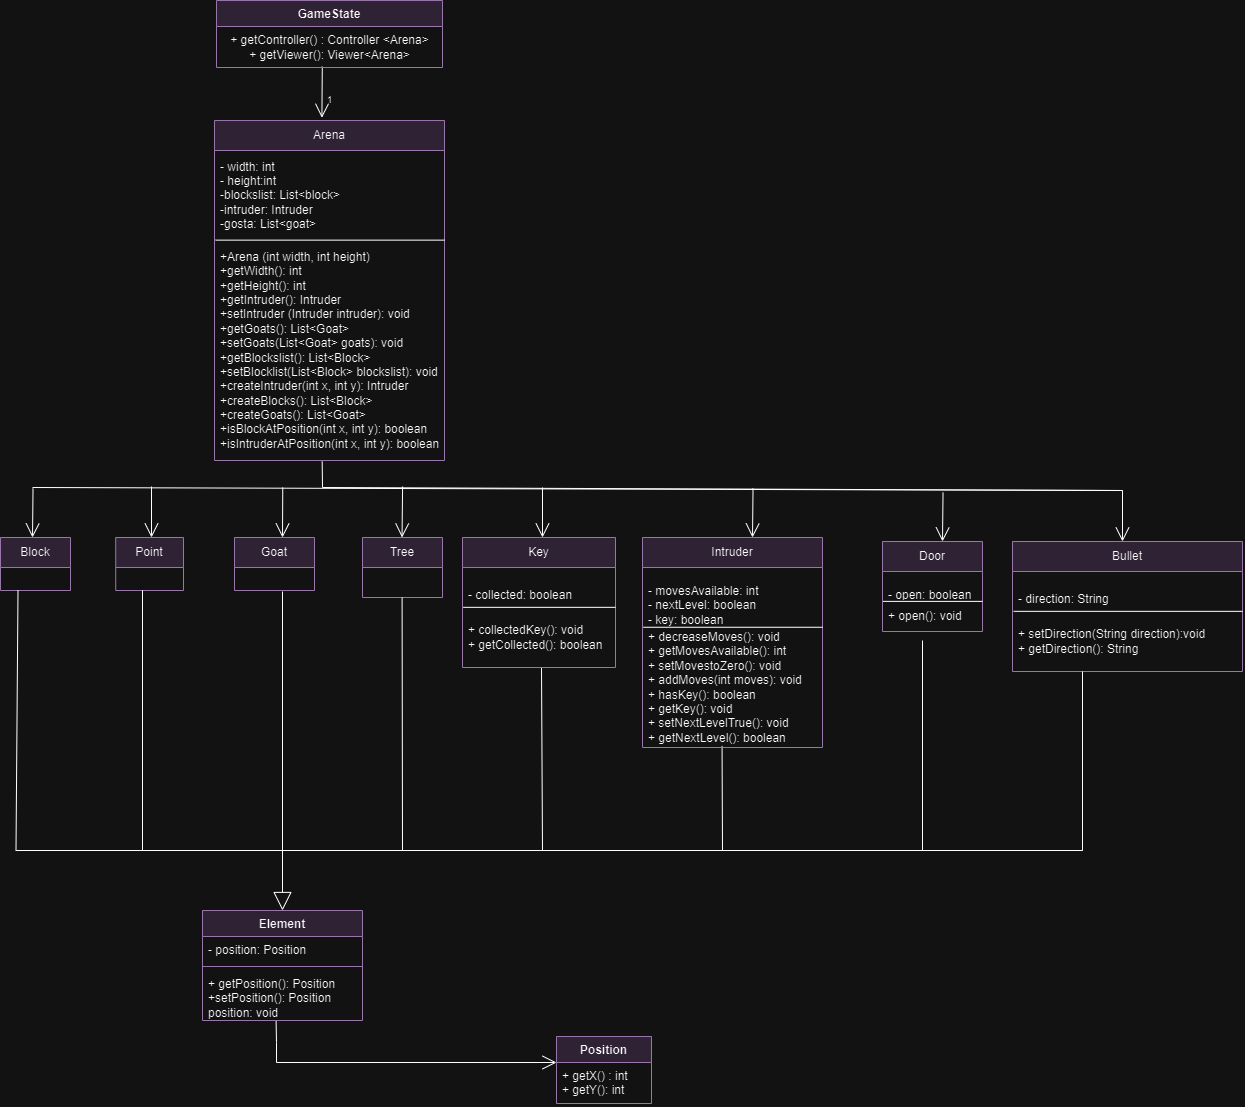

The diagram above was exported from draw.io. Its source (the exported page's mxGraphModel, read from the mxfile embedded in the PNG):
<mxGraphModel dx="3172" dy="1209" grid="1" gridSize="10" guides="1" tooltips="1" connect="1" arrows="1" fold="1" page="1" pageScale="1" pageWidth="827" pageHeight="1169" math="0" shadow="0">
  <root>
    <mxCell id="0" />
    <mxCell id="1" parent="0" />
    <mxCell id="5Gsw8t3O3kA9X-iAsL4W-1" value="Arena" style="swimlane;fontStyle=0;childLayout=stackLayout;horizontal=1;startSize=30;horizontalStack=0;resizeParent=1;resizeParentMax=0;resizeLast=0;collapsible=1;marginBottom=0;whiteSpace=wrap;html=1;fillColor=#e1d5e7;strokeColor=#9673a6;" vertex="1" parent="1">
      <mxGeometry x="-68" y="320" width="230" height="340" as="geometry" />
    </mxCell>
    <mxCell id="5Gsw8t3O3kA9X-iAsL4W-2" value="- width: int&lt;br&gt;- height:int&lt;br&gt;-blockslist: List&amp;lt;block&amp;gt;&lt;br&gt;-intruder: Intruder&lt;br&gt;-gosta: List&amp;lt;goat&amp;gt;" style="text;strokeColor=none;fillColor=none;align=left;verticalAlign=middle;spacingLeft=4;spacingRight=4;overflow=hidden;points=[[0,0.5],[1,0.5]];portConstraint=eastwest;rotatable=0;whiteSpace=wrap;html=1;" vertex="1" parent="5Gsw8t3O3kA9X-iAsL4W-1">
      <mxGeometry y="30" width="230" height="90" as="geometry" />
    </mxCell>
    <mxCell id="5Gsw8t3O3kA9X-iAsL4W-3" value="+Arena (int width, int height)&lt;br&gt;+getWidth(): int&lt;br&gt;+getHeight(): int&lt;br&gt;+getIntruder(): Intruder&lt;br&gt;+setIntruder (Intruder intruder): void&lt;br&gt;+getGoats(): List&amp;lt;Goat&amp;gt;&lt;br&gt;+setGoats(List&amp;lt;Goat&amp;gt; goats): void&lt;br&gt;+getBlockslist(): List&amp;lt;Block&amp;gt;&lt;br&gt;+setBlocklist(List&amp;lt;Block&amp;gt; blockslist): void&lt;br&gt;+createIntruder(int x, int y): Intruder&lt;br&gt;+createBlocks(): List&amp;lt;Block&amp;gt;&lt;br&gt;+createGoats(): List&amp;lt;Goat&amp;gt;&lt;br&gt;+isBlockAtPosition(int x, int y): boolean&lt;br&gt;+isIntruderAtPosition(int x, int y): boolean&lt;br&gt;" style="text;strokeColor=none;fillColor=none;align=left;verticalAlign=middle;spacingLeft=4;spacingRight=4;overflow=hidden;points=[[0,0.5],[1,0.5]];portConstraint=eastwest;rotatable=0;whiteSpace=wrap;html=1;" vertex="1" parent="5Gsw8t3O3kA9X-iAsL4W-1">
      <mxGeometry y="120" width="230" height="220" as="geometry" />
    </mxCell>
    <mxCell id="5Gsw8t3O3kA9X-iAsL4W-4" value="" style="endArrow=none;html=1;rounded=0;entryX=1;entryY=0.996;entryDx=0;entryDy=0;entryPerimeter=0;exitX=0.005;exitY=0.996;exitDx=0;exitDy=0;exitPerimeter=0;" edge="1" parent="5Gsw8t3O3kA9X-iAsL4W-1" source="5Gsw8t3O3kA9X-iAsL4W-2" target="5Gsw8t3O3kA9X-iAsL4W-2">
      <mxGeometry width="50" height="50" relative="1" as="geometry">
        <mxPoint x="138" y="70" as="sourcePoint" />
        <mxPoint x="188" y="20" as="targetPoint" />
      </mxGeometry>
    </mxCell>
    <mxCell id="5Gsw8t3O3kA9X-iAsL4W-5" value="Point" style="swimlane;fontStyle=0;childLayout=stackLayout;horizontal=1;startSize=30;horizontalStack=0;resizeParent=1;resizeParentMax=0;resizeLast=0;collapsible=1;marginBottom=0;whiteSpace=wrap;html=1;fillColor=#e1d5e7;strokeColor=#9673a6;" vertex="1" parent="1">
      <mxGeometry x="-166.77" y="737" width="67.77" height="53" as="geometry">
        <mxRectangle x="140" y="480" width="80" height="30" as="alternateBounds" />
      </mxGeometry>
    </mxCell>
    <mxCell id="5Gsw8t3O3kA9X-iAsL4W-6" value="Goat" style="swimlane;fontStyle=0;childLayout=stackLayout;horizontal=1;startSize=30;horizontalStack=0;resizeParent=1;resizeParentMax=0;resizeLast=0;collapsible=1;marginBottom=0;whiteSpace=wrap;html=1;fillColor=#e1d5e7;strokeColor=#9673a6;" vertex="1" parent="1">
      <mxGeometry x="-48" y="737" width="80" height="53" as="geometry" />
    </mxCell>
    <mxCell id="5Gsw8t3O3kA9X-iAsL4W-7" value="Tree" style="swimlane;fontStyle=0;childLayout=stackLayout;horizontal=1;startSize=30;horizontalStack=0;resizeParent=1;resizeParentMax=0;resizeLast=0;collapsible=1;marginBottom=0;whiteSpace=wrap;html=1;fillColor=#e1d5e7;strokeColor=#9673a6;" vertex="1" parent="1">
      <mxGeometry x="80" y="737" width="80" height="60" as="geometry" />
    </mxCell>
    <mxCell id="5Gsw8t3O3kA9X-iAsL4W-8" value="Block" style="swimlane;fontStyle=0;childLayout=stackLayout;horizontal=1;startSize=30;horizontalStack=0;resizeParent=1;resizeParentMax=0;resizeLast=0;collapsible=1;marginBottom=0;whiteSpace=wrap;html=1;fillColor=#e1d5e7;strokeColor=#9673a6;" vertex="1" parent="1">
      <mxGeometry x="-282" y="737" width="70" height="53" as="geometry" />
    </mxCell>
    <mxCell id="5Gsw8t3O3kA9X-iAsL4W-9" value="" style="endArrow=open;endFill=1;endSize=12;html=1;rounded=0;" edge="1" parent="1">
      <mxGeometry width="160" relative="1" as="geometry">
        <mxPoint x="-131" y="686" as="sourcePoint" />
        <mxPoint x="-130.99999999999997" y="737" as="targetPoint" />
      </mxGeometry>
    </mxCell>
    <mxCell id="5Gsw8t3O3kA9X-iAsL4W-10" value="" style="endArrow=open;endFill=1;endSize=12;html=1;rounded=0;" edge="1" parent="1">
      <mxGeometry width="160" relative="1" as="geometry">
        <mxPoint x="0.25" y="687" as="sourcePoint" />
        <mxPoint x="2.842170943040401e-14" y="737" as="targetPoint" />
      </mxGeometry>
    </mxCell>
    <mxCell id="5Gsw8t3O3kA9X-iAsL4W-11" value="" style="endArrow=open;endFill=1;endSize=12;html=1;rounded=0;" edge="1" parent="1">
      <mxGeometry width="160" relative="1" as="geometry">
        <mxPoint x="120.08" y="686" as="sourcePoint" />
        <mxPoint x="119.54999999999997" y="737" as="targetPoint" />
      </mxGeometry>
    </mxCell>
    <mxCell id="5Gsw8t3O3kA9X-iAsL4W-12" value="" style="endArrow=open;endFill=1;endSize=12;html=1;rounded=0;entryX=0.5;entryY=0;entryDx=0;entryDy=0;" edge="1" parent="1">
      <mxGeometry width="160" relative="1" as="geometry">
        <mxPoint x="260" y="687" as="sourcePoint" />
        <mxPoint x="260" y="737" as="targetPoint" />
      </mxGeometry>
    </mxCell>
    <mxCell id="5Gsw8t3O3kA9X-iAsL4W-13" value="" style="endArrow=open;endFill=1;endSize=12;html=1;rounded=0;" edge="1" parent="1">
      <mxGeometry width="160" relative="1" as="geometry">
        <mxPoint x="470.53" y="688" as="sourcePoint" />
        <mxPoint x="470" y="737" as="targetPoint" />
      </mxGeometry>
    </mxCell>
    <mxCell id="5Gsw8t3O3kA9X-iAsL4W-14" value="" style="endArrow=open;endFill=1;endSize=12;html=1;rounded=0;" edge="1" parent="1">
      <mxGeometry width="160" relative="1" as="geometry">
        <mxPoint x="-249.47" y="688" as="sourcePoint" />
        <mxPoint x="-249.99999999999997" y="737" as="targetPoint" />
      </mxGeometry>
    </mxCell>
    <mxCell id="5Gsw8t3O3kA9X-iAsL4W-15" value="" style="endArrow=open;endFill=1;endSize=12;html=1;rounded=0;exitX=0.46;exitY=0.97;exitDx=0;exitDy=0;exitPerimeter=0;" edge="1" parent="1">
      <mxGeometry width="160" relative="1" as="geometry">
        <mxPoint x="-6.399999999999864" y="1220.5" as="sourcePoint" />
        <mxPoint x="274" y="1262" as="targetPoint" />
        <Array as="points">
          <mxPoint x="-6" y="1242" />
          <mxPoint x="-6" y="1262" />
        </Array>
      </mxGeometry>
    </mxCell>
    <mxCell id="5Gsw8t3O3kA9X-iAsL4W-16" value="" style="endArrow=block;endSize=16;endFill=0;html=1;rounded=0;" edge="1" parent="1">
      <mxGeometry width="160" relative="1" as="geometry">
        <mxPoint y="1050" as="sourcePoint" />
        <mxPoint y="1110" as="targetPoint" />
      </mxGeometry>
    </mxCell>
    <mxCell id="5Gsw8t3O3kA9X-iAsL4W-17" value="" style="endArrow=none;html=1;rounded=0;entryX=0.25;entryY=1;entryDx=0;entryDy=0;" edge="1" parent="1" target="5Gsw8t3O3kA9X-iAsL4W-8">
      <mxGeometry width="50" height="50" relative="1" as="geometry">
        <mxPoint x="-140" y="1030" as="sourcePoint" />
        <mxPoint x="-266.5" y="1000.0000000000005" as="targetPoint" />
        <Array as="points">
          <mxPoint x="-140" y="790" />
          <mxPoint x="-140" y="1050" />
          <mxPoint x="-16.5" y="1050" />
          <mxPoint x="307.5" y="1050" />
          <mxPoint x="800" y="1050" />
          <mxPoint x="437.5" y="1050" />
          <mxPoint x="237.5" y="1050" />
          <mxPoint x="37.5" y="1050" />
          <mxPoint x="-222.5" y="1050" />
          <mxPoint x="-266.5" y="1050" />
        </Array>
      </mxGeometry>
    </mxCell>
    <mxCell id="5Gsw8t3O3kA9X-iAsL4W-18" value="" style="endArrow=none;html=1;rounded=0;" edge="1" parent="1">
      <mxGeometry width="50" height="50" relative="1" as="geometry">
        <mxPoint x="120" y="1050" as="sourcePoint" />
        <mxPoint x="119.6" y="797" as="targetPoint" />
      </mxGeometry>
    </mxCell>
    <mxCell id="5Gsw8t3O3kA9X-iAsL4W-19" value="" style="endArrow=none;html=1;rounded=0;" edge="1" parent="1">
      <mxGeometry width="50" height="50" relative="1" as="geometry">
        <mxPoint x="259" y="867" as="sourcePoint" />
        <mxPoint x="260" y="1050" as="targetPoint" />
      </mxGeometry>
    </mxCell>
    <mxCell id="5Gsw8t3O3kA9X-iAsL4W-20" value="" style="endArrow=none;html=1;rounded=0;entryX=0.442;entryY=0.987;entryDx=0;entryDy=0;entryPerimeter=0;" edge="1" parent="1" target="5Gsw8t3O3kA9X-iAsL4W-37">
      <mxGeometry width="50" height="50" relative="1" as="geometry">
        <mxPoint x="440" y="1050" as="sourcePoint" />
        <mxPoint x="441" y="990" as="targetPoint" />
      </mxGeometry>
    </mxCell>
    <mxCell id="5Gsw8t3O3kA9X-iAsL4W-21" value="" style="endArrow=none;html=1;rounded=0;" edge="1" parent="1">
      <mxGeometry width="50" height="50" relative="1" as="geometry">
        <mxPoint x="-250" y="687" as="sourcePoint" />
        <mxPoint x="39.68000000000001" y="661" as="targetPoint" />
        <Array as="points">
          <mxPoint x="840" y="690" />
          <mxPoint x="40" y="687" />
        </Array>
      </mxGeometry>
    </mxCell>
    <mxCell id="5Gsw8t3O3kA9X-iAsL4W-22" value="" style="endArrow=open;endFill=1;endSize=12;html=1;rounded=0;entryX=0.467;entryY=-0.008;entryDx=0;entryDy=0;entryPerimeter=0;" edge="1" parent="1" target="5Gsw8t3O3kA9X-iAsL4W-1">
      <mxGeometry width="160" relative="1" as="geometry">
        <mxPoint x="39.78" y="266" as="sourcePoint" />
        <mxPoint x="39.78" y="316" as="targetPoint" />
      </mxGeometry>
    </mxCell>
    <mxCell id="5Gsw8t3O3kA9X-iAsL4W-23" value="&lt;font style=&quot;font-size: 10px;&quot;&gt;1&lt;/font&gt;" style="text;html=1;align=center;verticalAlign=middle;resizable=0;points=[];autosize=1;strokeColor=none;fillColor=none;" vertex="1" parent="1">
      <mxGeometry x="32" y="284" width="30" height="30" as="geometry" />
    </mxCell>
    <mxCell id="5Gsw8t3O3kA9X-iAsL4W-24" value="Element" style="swimlane;fontStyle=1;align=center;verticalAlign=top;childLayout=stackLayout;horizontal=1;startSize=26;horizontalStack=0;resizeParent=1;resizeParentMax=0;resizeLast=0;collapsible=1;marginBottom=0;whiteSpace=wrap;html=1;fillColor=#e1d5e7;strokeColor=#9673a6;" vertex="1" parent="1">
      <mxGeometry x="-80" y="1110" width="160" height="110" as="geometry" />
    </mxCell>
    <mxCell id="5Gsw8t3O3kA9X-iAsL4W-25" value="- position: Position" style="text;strokeColor=none;fillColor=none;align=left;verticalAlign=top;spacingLeft=4;spacingRight=4;overflow=hidden;rotatable=0;points=[[0,0.5],[1,0.5]];portConstraint=eastwest;whiteSpace=wrap;html=1;" vertex="1" parent="5Gsw8t3O3kA9X-iAsL4W-24">
      <mxGeometry y="26" width="160" height="26" as="geometry" />
    </mxCell>
    <mxCell id="5Gsw8t3O3kA9X-iAsL4W-26" value="" style="line;strokeWidth=1;fillColor=none;align=left;verticalAlign=middle;spacingTop=-1;spacingLeft=3;spacingRight=3;rotatable=0;labelPosition=right;points=[];portConstraint=eastwest;strokeColor=inherit;" vertex="1" parent="5Gsw8t3O3kA9X-iAsL4W-24">
      <mxGeometry y="52" width="160" height="8" as="geometry" />
    </mxCell>
    <mxCell id="5Gsw8t3O3kA9X-iAsL4W-27" value="+ getPosition(): Position&lt;br&gt;+setPosition(): Position position: void" style="text;strokeColor=none;fillColor=none;align=left;verticalAlign=top;spacingLeft=4;spacingRight=4;overflow=hidden;rotatable=0;points=[[0,0.5],[1,0.5]];portConstraint=eastwest;whiteSpace=wrap;html=1;" vertex="1" parent="5Gsw8t3O3kA9X-iAsL4W-24">
      <mxGeometry y="60" width="160" height="50" as="geometry" />
    </mxCell>
    <mxCell id="5Gsw8t3O3kA9X-iAsL4W-28" value="GameState" style="swimlane;fontStyle=1;align=center;verticalAlign=top;childLayout=stackLayout;horizontal=1;startSize=26;horizontalStack=0;resizeParent=1;resizeParentMax=0;resizeLast=0;collapsible=1;marginBottom=0;whiteSpace=wrap;html=1;fillColor=#e1d5e7;strokeColor=#9673a6;" vertex="1" parent="1">
      <mxGeometry x="-66" y="200" width="226" height="67" as="geometry" />
    </mxCell>
    <mxCell id="5Gsw8t3O3kA9X-iAsL4W-29" value="+ getController() : Controller &amp;lt;Arena&amp;gt;&lt;br&gt;+ getViewer(): Viewer&amp;lt;Arena&amp;gt;" style="text;html=1;align=center;verticalAlign=middle;resizable=0;points=[];autosize=1;strokeColor=none;fillColor=none;" vertex="1" parent="5Gsw8t3O3kA9X-iAsL4W-28">
      <mxGeometry y="26" width="226" height="41" as="geometry" />
    </mxCell>
    <mxCell id="5Gsw8t3O3kA9X-iAsL4W-30" value="Position" style="swimlane;fontStyle=1;align=center;verticalAlign=top;childLayout=stackLayout;horizontal=1;startSize=26;horizontalStack=0;resizeParent=1;resizeParentMax=0;resizeLast=0;collapsible=1;marginBottom=0;whiteSpace=wrap;html=1;fillColor=#e1d5e7;strokeColor=#9673a6;" vertex="1" parent="1">
      <mxGeometry x="274" y="1236" width="95" height="67" as="geometry" />
    </mxCell>
    <mxCell id="5Gsw8t3O3kA9X-iAsL4W-31" value="+ getX() : int&lt;br style=&quot;border-color: var(--border-color);&quot;&gt;+ getY(): int" style="text;strokeColor=none;fillColor=none;align=left;verticalAlign=top;spacingLeft=4;spacingRight=4;overflow=hidden;rotatable=0;points=[[0,0.5],[1,0.5]];portConstraint=eastwest;whiteSpace=wrap;html=1;" vertex="1" parent="5Gsw8t3O3kA9X-iAsL4W-30">
      <mxGeometry y="26" width="95" height="41" as="geometry" />
    </mxCell>
    <mxCell id="5Gsw8t3O3kA9X-iAsL4W-32" value="" style="endArrow=none;html=1;rounded=0;" edge="1" parent="1">
      <mxGeometry width="50" height="50" relative="1" as="geometry">
        <mxPoint y="1050" as="sourcePoint" />
        <mxPoint x="7.105427357601002e-15" y="791" as="targetPoint" />
      </mxGeometry>
    </mxCell>
    <mxCell id="5Gsw8t3O3kA9X-iAsL4W-33" value="" style="endArrow=open;endFill=1;endSize=12;html=1;rounded=0;" edge="1" parent="1">
      <mxGeometry width="160" relative="1" as="geometry">
        <mxPoint x="660.53" y="692" as="sourcePoint" />
        <mxPoint x="660" y="741" as="targetPoint" />
      </mxGeometry>
    </mxCell>
    <mxCell id="5Gsw8t3O3kA9X-iAsL4W-34" value="" style="endArrow=open;endFill=1;endSize=12;html=1;rounded=0;" edge="1" parent="1">
      <mxGeometry width="160" relative="1" as="geometry">
        <mxPoint x="840" y="690" as="sourcePoint" />
        <mxPoint x="840" y="741" as="targetPoint" />
      </mxGeometry>
    </mxCell>
    <mxCell id="5Gsw8t3O3kA9X-iAsL4W-35" value="Intruder" style="swimlane;fontStyle=0;childLayout=stackLayout;horizontal=1;startSize=30;horizontalStack=0;resizeParent=1;resizeParentMax=0;resizeLast=0;collapsible=1;marginBottom=0;whiteSpace=wrap;html=1;fillColor=#e1d5e7;strokeColor=#9673a6;" vertex="1" parent="1">
      <mxGeometry x="360" y="737" width="180" height="210" as="geometry" />
    </mxCell>
    <mxCell id="5Gsw8t3O3kA9X-iAsL4W-36" value="&lt;br&gt;- movesAvailable: int&lt;br&gt;- nextLevel: boolean&lt;br&gt;- key: boolean" style="text;strokeColor=none;fillColor=none;align=left;verticalAlign=middle;spacingLeft=4;spacingRight=4;overflow=hidden;points=[[0,0.5],[1,0.5]];portConstraint=eastwest;rotatable=0;whiteSpace=wrap;html=1;" vertex="1" parent="5Gsw8t3O3kA9X-iAsL4W-35">
      <mxGeometry y="30" width="180" height="60" as="geometry" />
    </mxCell>
    <mxCell id="5Gsw8t3O3kA9X-iAsL4W-37" value="+ decreaseMoves(): void&lt;br&gt;+ getMovesAvailable(): int&lt;br&gt;+ setMovestoZero(): void&lt;br&gt;+ addMoves(int moves): void&lt;br&gt;+ hasKey(): boolean&lt;br&gt;+ getKey(): void&lt;br&gt;+ setNextLevelTrue(): void&lt;br&gt;+ getNextLevel(): boolean" style="text;strokeColor=none;fillColor=none;align=left;verticalAlign=middle;spacingLeft=4;spacingRight=4;overflow=hidden;points=[[0,0.5],[1,0.5]];portConstraint=eastwest;rotatable=0;whiteSpace=wrap;html=1;" vertex="1" parent="5Gsw8t3O3kA9X-iAsL4W-35">
      <mxGeometry y="90" width="180" height="120" as="geometry" />
    </mxCell>
    <mxCell id="5Gsw8t3O3kA9X-iAsL4W-38" value="" style="endArrow=none;html=1;rounded=0;entryX=1;entryY=0.996;entryDx=0;entryDy=0;entryPerimeter=0;exitX=0.005;exitY=0.996;exitDx=0;exitDy=0;exitPerimeter=0;" edge="1" parent="5Gsw8t3O3kA9X-iAsL4W-35" source="5Gsw8t3O3kA9X-iAsL4W-36" target="5Gsw8t3O3kA9X-iAsL4W-36">
      <mxGeometry width="50" height="50" relative="1" as="geometry">
        <mxPoint x="138" y="70" as="sourcePoint" />
        <mxPoint x="188" y="20" as="targetPoint" />
      </mxGeometry>
    </mxCell>
    <mxCell id="5Gsw8t3O3kA9X-iAsL4W-39" value="Bullet" style="swimlane;fontStyle=0;childLayout=stackLayout;horizontal=1;startSize=30;horizontalStack=0;resizeParent=1;resizeParentMax=0;resizeLast=0;collapsible=1;marginBottom=0;whiteSpace=wrap;html=1;fillColor=#e1d5e7;strokeColor=#9673a6;" vertex="1" parent="1">
      <mxGeometry x="730" y="741" width="230" height="130" as="geometry" />
    </mxCell>
    <mxCell id="5Gsw8t3O3kA9X-iAsL4W-40" value="&lt;br&gt;- direction: String" style="text;strokeColor=none;fillColor=none;align=left;verticalAlign=middle;spacingLeft=4;spacingRight=4;overflow=hidden;points=[[0,0.5],[1,0.5]];portConstraint=eastwest;rotatable=0;whiteSpace=wrap;html=1;" vertex="1" parent="5Gsw8t3O3kA9X-iAsL4W-39">
      <mxGeometry y="30" width="230" height="40" as="geometry" />
    </mxCell>
    <mxCell id="5Gsw8t3O3kA9X-iAsL4W-41" value="+ setDirection(String direction):void&lt;br&gt;+ getDirection(): String" style="text;strokeColor=none;fillColor=none;align=left;verticalAlign=middle;spacingLeft=4;spacingRight=4;overflow=hidden;points=[[0,0.5],[1,0.5]];portConstraint=eastwest;rotatable=0;whiteSpace=wrap;html=1;" vertex="1" parent="5Gsw8t3O3kA9X-iAsL4W-39">
      <mxGeometry y="70" width="230" height="60" as="geometry" />
    </mxCell>
    <mxCell id="5Gsw8t3O3kA9X-iAsL4W-42" value="" style="endArrow=none;html=1;rounded=0;entryX=1;entryY=0.996;entryDx=0;entryDy=0;entryPerimeter=0;exitX=0.005;exitY=0.996;exitDx=0;exitDy=0;exitPerimeter=0;" edge="1" parent="5Gsw8t3O3kA9X-iAsL4W-39" source="5Gsw8t3O3kA9X-iAsL4W-40" target="5Gsw8t3O3kA9X-iAsL4W-40">
      <mxGeometry width="50" height="50" relative="1" as="geometry">
        <mxPoint x="138" y="70" as="sourcePoint" />
        <mxPoint x="188" y="20" as="targetPoint" />
      </mxGeometry>
    </mxCell>
    <mxCell id="5Gsw8t3O3kA9X-iAsL4W-43" value="Door" style="swimlane;fontStyle=0;childLayout=stackLayout;horizontal=1;startSize=30;horizontalStack=0;resizeParent=1;resizeParentMax=0;resizeLast=0;collapsible=1;marginBottom=0;whiteSpace=wrap;html=1;fillColor=#e1d5e7;strokeColor=#9673a6;" vertex="1" parent="1">
      <mxGeometry x="600" y="741" width="100" height="90" as="geometry" />
    </mxCell>
    <mxCell id="5Gsw8t3O3kA9X-iAsL4W-44" value="&lt;br&gt;- open: boolean" style="text;strokeColor=none;fillColor=none;align=left;verticalAlign=middle;spacingLeft=4;spacingRight=4;overflow=hidden;points=[[0,0.5],[1,0.5]];portConstraint=eastwest;rotatable=0;whiteSpace=wrap;html=1;" vertex="1" parent="5Gsw8t3O3kA9X-iAsL4W-43">
      <mxGeometry y="30" width="100" height="30" as="geometry" />
    </mxCell>
    <mxCell id="5Gsw8t3O3kA9X-iAsL4W-45" value="+ open(): void&lt;br&gt;" style="text;strokeColor=none;fillColor=none;align=left;verticalAlign=middle;spacingLeft=4;spacingRight=4;overflow=hidden;points=[[0,0.5],[1,0.5]];portConstraint=eastwest;rotatable=0;whiteSpace=wrap;html=1;" vertex="1" parent="5Gsw8t3O3kA9X-iAsL4W-43">
      <mxGeometry y="60" width="100" height="30" as="geometry" />
    </mxCell>
    <mxCell id="5Gsw8t3O3kA9X-iAsL4W-46" value="" style="endArrow=none;html=1;rounded=0;entryX=1;entryY=0.996;entryDx=0;entryDy=0;entryPerimeter=0;exitX=0.005;exitY=0.996;exitDx=0;exitDy=0;exitPerimeter=0;" edge="1" parent="5Gsw8t3O3kA9X-iAsL4W-43" source="5Gsw8t3O3kA9X-iAsL4W-44" target="5Gsw8t3O3kA9X-iAsL4W-44">
      <mxGeometry width="50" height="50" relative="1" as="geometry">
        <mxPoint x="138" y="70" as="sourcePoint" />
        <mxPoint x="188" y="20" as="targetPoint" />
      </mxGeometry>
    </mxCell>
    <mxCell id="5Gsw8t3O3kA9X-iAsL4W-47" value="Key" style="swimlane;fontStyle=0;childLayout=stackLayout;horizontal=1;startSize=30;horizontalStack=0;resizeParent=1;resizeParentMax=0;resizeLast=0;collapsible=1;marginBottom=0;whiteSpace=wrap;html=1;fillColor=#e1d5e7;strokeColor=#9673a6;" vertex="1" parent="1">
      <mxGeometry x="180" y="737" width="153" height="130" as="geometry" />
    </mxCell>
    <mxCell id="5Gsw8t3O3kA9X-iAsL4W-48" value="&lt;br&gt;- collected: boolean" style="text;strokeColor=none;fillColor=none;align=left;verticalAlign=middle;spacingLeft=4;spacingRight=4;overflow=hidden;points=[[0,0.5],[1,0.5]];portConstraint=eastwest;rotatable=0;whiteSpace=wrap;html=1;" vertex="1" parent="5Gsw8t3O3kA9X-iAsL4W-47">
      <mxGeometry y="30" width="153" height="40" as="geometry" />
    </mxCell>
    <mxCell id="5Gsw8t3O3kA9X-iAsL4W-49" value="+ collectedKey(): void&lt;br&gt;+ getCollected(): boolean" style="text;strokeColor=none;fillColor=none;align=left;verticalAlign=middle;spacingLeft=4;spacingRight=4;overflow=hidden;points=[[0,0.5],[1,0.5]];portConstraint=eastwest;rotatable=0;whiteSpace=wrap;html=1;" vertex="1" parent="5Gsw8t3O3kA9X-iAsL4W-47">
      <mxGeometry y="70" width="153" height="60" as="geometry" />
    </mxCell>
    <mxCell id="5Gsw8t3O3kA9X-iAsL4W-50" value="" style="endArrow=none;html=1;rounded=0;entryX=1;entryY=0.996;entryDx=0;entryDy=0;entryPerimeter=0;exitX=0.005;exitY=0.996;exitDx=0;exitDy=0;exitPerimeter=0;" edge="1" parent="5Gsw8t3O3kA9X-iAsL4W-47" source="5Gsw8t3O3kA9X-iAsL4W-48" target="5Gsw8t3O3kA9X-iAsL4W-48">
      <mxGeometry width="50" height="50" relative="1" as="geometry">
        <mxPoint x="138" y="70" as="sourcePoint" />
        <mxPoint x="188" y="20" as="targetPoint" />
      </mxGeometry>
    </mxCell>
    <mxCell id="5Gsw8t3O3kA9X-iAsL4W-51" value="" style="endArrow=none;html=1;rounded=0;" edge="1" parent="1">
      <mxGeometry width="50" height="50" relative="1" as="geometry">
        <mxPoint x="640" y="840" as="sourcePoint" />
        <mxPoint x="640" y="1050" as="targetPoint" />
      </mxGeometry>
    </mxCell>
    <mxCell id="5Gsw8t3O3kA9X-iAsL4W-52" value="" style="endArrow=none;html=1;rounded=0;" edge="1" parent="1">
      <mxGeometry width="50" height="50" relative="1" as="geometry">
        <mxPoint x="800" y="871" as="sourcePoint" />
        <mxPoint x="800" y="1050" as="targetPoint" />
      </mxGeometry>
    </mxCell>
  </root>
</mxGraphModel>